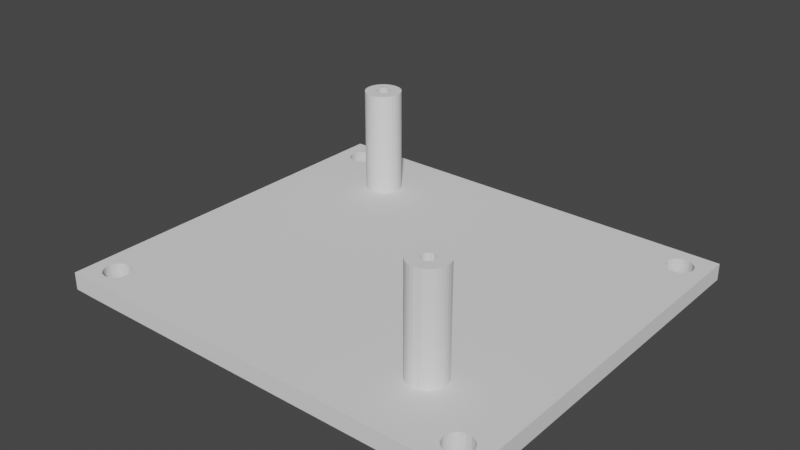 # Source: lidar_stand.blend  (saved by Blender 3.2.14; exported with 4.5.12 LTS)
import bpy
from mathutils import Matrix  # noqa: F401  (used for matrix-valued properties, if any)

bpy.ops.wm.read_factory_settings(use_empty=True)
scene = bpy.context.scene
scene.name = 'Scene'

# ---- world
world_world = bpy.data.worlds.new('World'); scene.world = world_world
world_world.use_nodes = True; world_world.node_tree.nodes.clear()
_N = world_world.node_tree.nodes; _L = world_world.node_tree.links
n0 = _N.new('ShaderNodeOutputWorld'); n0.name = 'World Output'; n0.location = (300, 300)
n1 = _N.new('ShaderNodeBackground'); n1.name = 'Background'; n1.location = (10, 300)
n1.inputs[0].default_value = (0.05088, 0.05088, 0.05088, 1.0)
_L.new(n1.outputs[0], n0.inputs[0])
n0.is_active_output = True
world_world.color = (0.05088, 0.05088, 0.05088)
world_world.use_sun_shadow = False
world_world.sun_shadow_jitter_overblur = 0.0

# ---- meshes
me_cube_001 = bpy.data.meshes.new('Cube.001')
me_cube_001.from_pydata([(-127.7, 97.07, 42.27), (-127.7, 97.18, 42.17), (-127.7, 96.98, 42.38), (-127.7, 97.45, 42.05), (-127.7, 97.6, 42.04), (-127.7, 97.31, 42.1), (-127.7, 96.92, 42.52), (-127.7, 96.88, 42.66), (-127.7, 97.22, 43.42), (-127.7, 97.1, 43.33), (-127.7, 97.35, 43.48), (-127.7, 96.87, 42.8), (-127.7, 97.88, 42.08), (-127.7, 97.74, 42.05), (-127.7, 97.0, 43.22), (-127.7, 96.93, 43.09), (-127.7, 96.88, 42.95), (-127.7, 98.13, 42.24), (-127.7, 98.02, 42.15), (-127.7, 98.23, 42.35), (-127.7, 98.3, 42.48), (-127.7, 98.35, 42.62), (-127.7, 98.16, 43.3), (-127.7, 98.25, 43.18), (-127.7, 98.05, 43.4), (-127.7, 97.92, 43.47), (-127.7, 98.36, 42.76), (-127.7, 98.35, 42.91), (-127.7, 98.32, 43.05), (-127.7, 97.78, 43.52), (-127.7, 97.64, 43.53), (-127.7, 97.49, 43.52), (-139.7, 97.75, 42.05), (-139.7, 98.02, 42.15), (-139.7, 98.14, 42.24), (-139.7, 97.89, 42.08), (-139.7, 98.23, 42.35), (-139.7, 97.49, 43.52), (-139.7, 98.3, 42.48), (-139.7, 98.37, 42.76), (-139.7, 98.36, 42.91), (-139.7, 98.16, 43.3), (-139.7, 98.25, 43.18), (-139.7, 98.05, 43.4), (-139.7, 97.93, 43.47), (-139.7, 98.32, 43.05), (-139.7, 97.79, 43.52), (-139.7, 97.64, 43.53), (-139.7, 98.35, 42.62), (-139.7, 97.08, 42.27), (-139.7, 97.19, 42.17), (-139.7, 96.99, 42.38), (-139.7, 97.45, 42.05), (-139.7, 97.6, 42.04), (-139.7, 97.31, 42.1), (-139.7, 96.92, 42.52), (-139.7, 96.88, 42.66), (-139.7, 96.87, 42.8), (-139.7, 97.22, 43.42), (-139.7, 97.1, 43.33), (-139.7, 97.35, 43.48), (-139.7, 96.89, 42.95), (-139.7, 96.94, 43.09), (-139.7, 97.01, 43.22), (-127.7, 97.97, 40.71), (-127.7, 98.74, 41.01), (-127.7, 99.06, 41.26), (-127.7, 98.37, 40.82), (-127.7, 99.33, 41.57), (-127.7, 97.26, 44.86), (-127.7, 99.53, 41.93), (-127.7, 99.72, 42.73), (-127.7, 99.69, 43.14), (-127.7, 99.14, 44.23), (-127.7, 99.39, 43.9), (-127.7, 98.83, 44.5), (-127.7, 98.47, 44.7), (-127.7, 99.58, 43.54), (-127.7, 98.08, 44.83), (-127.7, 97.67, 44.88), (-127.7, 99.66, 42.32), (-127.7, 96.09, 41.34), (-127.7, 96.4, 41.07), (-127.7, 95.84, 41.66), (-127.7, 97.15, 40.74), (-127.7, 97.56, 40.68), (-127.7, 96.76, 40.87), (-127.7, 95.65, 42.03), (-127.7, 95.54, 42.43), (-127.7, 95.51, 42.84), (-127.7, 96.49, 44.56), (-127.7, 96.17, 44.31), (-127.7, 96.86, 44.75), (-127.7, 95.57, 43.25), (-127.7, 95.7, 43.64), (-127.7, 95.9, 44.0), (-139.7, 97.97, 40.71), (-139.7, 98.74, 41.01), (-139.7, 99.07, 41.26), (-139.7, 98.37, 40.82), (-139.7, 99.34, 41.57), (-139.7, 97.27, 44.86), (-139.7, 99.54, 41.93), (-139.7, 99.72, 42.73), (-139.7, 99.69, 43.14), (-139.7, 99.14, 44.23), (-139.7, 99.4, 43.9), (-139.7, 98.83, 44.5), (-139.7, 98.48, 44.7), (-139.7, 99.58, 43.54), (-139.7, 98.08, 44.83), (-139.7, 97.68, 44.88), (-139.7, 99.67, 42.32), (-139.7, 96.1, 41.34), (-139.7, 96.41, 41.07), (-139.7, 95.84, 41.66), (-139.7, 97.16, 40.74), (-139.7, 97.56, 40.68), (-139.7, 96.76, 40.87), (-139.7, 95.66, 42.03), (-139.7, 95.55, 42.43), (-139.7, 95.52, 42.84), (-139.7, 96.5, 44.56), (-139.7, 96.17, 44.31), (-139.7, 96.87, 44.75), (-139.7, 95.57, 43.25), (-139.7, 95.7, 43.64), (-139.7, 95.9, 44.0), (-127.7, 124.4, 13.4), (-127.7, 124.4, 13.51), (-127.7, 124.6, 13.3), (-127.7, 124.2, 13.79), (-127.7, 124.2, 13.93), (-127.7, 124.3, 13.64), (-127.7, 124.7, 13.23), (-127.7, 124.8, 13.18), (-127.7, 125.6, 13.48), (-127.7, 125.5, 13.37), (-127.7, 125.7, 13.61), (-127.7, 125.0, 13.16), (-127.7, 124.3, 14.22), (-127.7, 124.3, 14.08), (-127.7, 125.4, 13.28), (-127.7, 125.3, 13.21), (-127.7, 125.1, 13.17), (-127.7, 124.5, 14.46), (-127.7, 124.4, 14.35), (-127.7, 124.6, 14.55), (-127.7, 124.7, 14.61), (-127.7, 124.9, 14.65), (-127.7, 125.5, 14.43), (-127.7, 125.4, 14.52), (-127.7, 125.6, 14.31), (-127.7, 125.7, 14.18), (-127.7, 125.0, 14.66), (-127.7, 125.2, 14.64), (-127.7, 125.3, 14.6), (-127.7, 125.7, 14.04), (-127.7, 125.7, 13.89), (-127.7, 125.7, 13.75), (-139.7, 124.3, 14.08), (-139.7, 124.4, 14.35), (-139.7, 124.5, 14.46), (-139.7, 124.3, 14.22), (-139.7, 124.6, 14.55), (-139.7, 125.7, 13.75), (-139.7, 124.7, 14.61), (-139.7, 125.0, 14.66), (-139.7, 125.2, 14.64), (-139.7, 125.5, 14.43), (-139.7, 125.4, 14.52), (-139.7, 125.6, 14.31), (-139.7, 125.7, 14.18), (-139.7, 125.3, 14.6), (-139.7, 125.7, 14.04), (-139.7, 125.7, 13.89), (-139.7, 124.9, 14.65), (-139.7, 124.4, 13.4), (-139.7, 124.4, 13.51), (-139.7, 124.6, 13.3), (-139.7, 124.3, 13.79), (-139.7, 124.2, 13.93), (-139.7, 124.3, 13.64), (-139.7, 124.7, 13.23), (-139.7, 124.8, 13.18), (-139.7, 125.0, 13.16), (-139.7, 125.6, 13.48), (-139.7, 125.5, 13.37), (-139.7, 125.7, 13.61), (-139.7, 125.1, 13.17), (-139.7, 125.3, 13.21), (-139.7, 125.4, 13.28), (-127.7, 122.9, 14.38), (-127.7, 123.3, 15.13), (-127.7, 123.5, 15.44), (-127.7, 123.1, 14.77), (-127.7, 123.9, 15.69), (-127.7, 127.0, 13.45), (-127.7, 124.2, 15.87), (-127.7, 125.0, 16.01), (-127.7, 125.5, 15.96), (-127.7, 126.5, 15.36), (-127.7, 126.2, 15.63), (-127.7, 126.8, 15.03), (-127.7, 127.0, 14.66), (-127.7, 125.8, 15.83), (-127.7, 127.1, 14.27), (-127.7, 127.1, 13.86), (-127.7, 124.6, 15.98), (-127.7, 123.5, 12.47), (-127.7, 123.2, 12.79), (-127.7, 123.8, 12.2), (-127.7, 122.9, 13.56), (-127.7, 122.9, 13.97), (-127.7, 123.0, 13.16), (-127.7, 124.1, 11.99), (-127.7, 124.5, 11.86), (-127.7, 124.9, 11.81), (-127.7, 126.7, 12.7), (-127.7, 126.4, 12.39), (-127.7, 126.9, 13.06), (-127.7, 125.3, 11.84), (-127.7, 125.7, 11.95), (-127.7, 126.1, 12.14), (-139.7, 122.9, 14.38), (-139.7, 123.3, 15.13), (-139.7, 123.5, 15.44), (-139.7, 123.1, 14.77), (-139.7, 123.9, 15.69), (-139.7, 127.0, 13.45), (-139.7, 124.2, 15.87), (-139.7, 125.0, 16.01), (-139.7, 125.5, 15.96), (-139.7, 126.5, 15.36), (-139.7, 126.2, 15.63), (-139.7, 126.8, 15.03), (-139.7, 127.0, 14.66), (-139.7, 125.8, 15.83), (-139.7, 127.1, 14.27), (-139.7, 127.1, 13.86), (-139.7, 124.6, 15.98), (-139.7, 123.5, 12.47), (-139.7, 123.2, 12.79), (-139.7, 123.8, 12.2), (-139.7, 122.9, 13.56), (-139.7, 122.9, 13.97), (-139.7, 123.0, 13.16), (-139.7, 124.1, 11.99), (-139.7, 124.5, 11.86), (-139.7, 124.9, 11.81), (-139.7, 126.7, 12.7), (-139.7, 126.4, 12.39), (-139.7, 126.9, 13.06), (-139.7, 125.3, 11.84), (-139.7, 125.7, 11.95), (-139.7, 126.1, 12.14), (-125.7, 130.5, 3.147), (-127.7, 92.5, 3.506), (-127.7, 130.5, 3.147), (-125.8, 92.49, 3.506), (-125.7, 131.0, 53.15), (-127.7, 92.97, 53.51), (-127.7, 131.0, 53.15), (-125.8, 92.97, 53.51), (-127.7, 89.94, 50.53), (-125.8, 89.94, 50.53), (-127.7, 89.52, 6.538), (-125.8, 89.52, 6.538), (-127.7, 89.5, 3.534), (-125.8, 89.5, 3.534), (-127.7, 89.97, 53.53), (-125.8, 89.97, 53.53), (-125.7, 134.0, 50.12), (-127.7, 134.0, 50.12), (-125.7, 133.5, 6.123), (-127.7, 133.5, 6.123), (-125.7, 133.5, 3.119), (-127.7, 133.5, 3.119), (-125.7, 134.0, 53.12), (-127.7, 134.0, 53.12), (-127.7, 129.5, 50.16), (-125.7, 131.3, 51.61), (-125.7, 132.0, 51.2), (-125.7, 131.8, 51.39), (-125.7, 131.5, 51.53), (-125.7, 132.3, 50.71), (-125.7, 132.2, 50.97), (-125.7, 132.4, 50.43), (-125.7, 132.5, 50.14), (-127.7, 92.53, 8.008), (-127.7, 91.06, 6.81), (-127.7, 91.14, 7.09), (-127.7, 91.28, 7.349), (-127.7, 92.24, 7.98), (-127.7, 91.7, 7.76), (-127.7, 91.96, 7.897), (-127.7, 91.47, 7.575), (-127.7, 94.02, 6.502), (-127.7, 129.1, 6.451), (-127.7, 129.2, 6.732), (-127.7, 129.3, 6.99), (-127.7, 129.5, 7.216), (-127.7, 129.7, 7.401), (-125.7, 93.99, 49.44), (-125.7, 94.18, 49.67), (-125.7, 94.32, 49.92), (-125.7, 94.4, 50.2), (-125.7, 129.7, 49.32), (-125.7, 129.6, 49.58), (-125.7, 129.5, 49.86), (-125.7, 129.5, 50.16), (-125.7, 130.3, 7.622), (-125.7, 130.4, 48.77), (-125.7, 130.0, 7.538), (-125.7, 130.1, 48.91), (-125.7, 130.7, 48.68), (-125.7, 130.6, 7.649), (-125.7, 129.9, 49.09), (-125.7, 129.7, 7.401), (-125.8, 92.82, 7.977), (-125.8, 93.1, 7.891), (-125.8, 92.93, 49.01), (-125.7, 93.36, 7.751), (-125.7, 93.5, 49.12), (-125.7, 93.59, 7.563), (-125.7, 93.76, 49.26), (-125.7, 93.22, 49.03), (-125.7, 94.02, 6.502), (-125.7, 93.99, 6.794), (-125.7, 129.1, 6.451), (-125.7, 129.3, 6.99), (-125.7, 129.5, 7.216), (-125.7, 129.2, 6.732), (-125.7, 93.91, 7.076), (-125.7, 93.77, 7.335), (-127.7, 92.82, 7.977), (-127.7, 93.36, 7.751), (-127.7, 93.1, 7.891), (-127.7, 93.99, 6.794), (-127.7, 93.91, 7.076), (-127.7, 93.77, 7.335), (-127.7, 93.59, 7.563), (-127.7, 129.5, 49.86), (-127.7, 129.9, 49.09), (-127.7, 129.7, 49.32), (-127.7, 129.6, 49.58), (-127.7, 130.4, 48.77), (-127.7, 130.7, 48.68), (-127.7, 130.1, 48.91), (-127.7, 130.0, 7.538), (-127.7, 130.3, 7.622), (-127.7, 130.6, 7.649), (-125.8, 92.51, 5.012), (-125.8, 92.81, 5.04), (-125.7, 93.35, 5.26), (-125.7, 93.58, 5.445), (-125.8, 93.09, 5.123), (-125.7, 93.9, 5.93), (-125.7, 129.1, 6.159), (-125.7, 93.76, 5.671), (-125.7, 93.99, 6.21), (-125.7, 129.1, 5.867), (-125.7, 129.3, 5.326), (-125.7, 129.2, 5.586), (-125.7, 130.0, 4.771), (-125.7, 130.2, 4.684), (-125.7, 129.7, 4.911), (-125.7, 129.5, 5.098), (-127.7, 129.1, 6.159), (-127.7, 129.3, 5.326), (-127.7, 129.2, 5.586), (-127.7, 129.1, 5.867), (-127.7, 129.5, 5.098), (-127.7, 130.2, 4.684), (-127.7, 129.7, 4.911), (-127.7, 130.0, 4.771), (-127.7, 92.52, 5.012), (-127.7, 93.35, 5.26), (-127.7, 93.09, 5.123), (-127.7, 92.81, 5.04), (-127.7, 93.9, 5.93), (-127.7, 93.99, 6.21), (-127.7, 93.76, 5.671), (-127.7, 93.58, 5.445), (-125.7, 131.0, 48.65), (-125.7, 131.5, 48.76), (-125.7, 131.2, 48.68), (-125.7, 132.4, 49.85), (-125.7, 132.3, 49.57), (-125.7, 131.8, 48.9), (-125.7, 132.0, 49.08), (-125.7, 132.2, 49.31), (-125.7, 130.8, 7.619), (-125.7, 131.4, 7.392), (-125.7, 131.1, 7.532), (-125.7, 131.9, 6.717), (-125.7, 132.0, 6.143), (-125.7, 132.0, 6.436), (-125.7, 131.8, 6.977), (-125.7, 131.6, 7.205), (-125.7, 93.24, 51.97), (-125.8, 92.95, 52.0), (-125.7, 94.0, 51.56), (-125.7, 93.78, 51.75), (-125.7, 93.52, 51.89), (-125.7, 94.41, 50.79), (-125.7, 94.32, 51.07), (-125.7, 94.44, 50.5), (-125.7, 94.19, 51.33), (-125.7, 129.5, 50.45), (-125.7, 129.6, 50.73), (-125.7, 129.7, 50.98), (-125.7, 131.0, 51.64), (-125.7, 130.1, 51.4), (-125.7, 130.4, 51.53), (-125.7, 130.7, 51.62), (-125.7, 129.9, 51.21), (-127.7, 129.6, 50.73), (-127.7, 129.5, 50.45), (-127.7, 129.7, 50.98), (-127.7, 130.4, 51.53), (-127.7, 131.0, 51.64), (-127.7, 130.7, 51.62), (-127.7, 130.1, 51.4), (-127.7, 129.9, 51.21), (-125.8, 91.47, 50.8), (-125.8, 91.44, 50.52), (-125.8, 91.56, 51.09), (-125.8, 91.7, 51.34), (-125.8, 91.88, 51.57), (-125.8, 92.37, 51.89), (-125.8, 92.95, 52.0), (-125.8, 92.65, 51.98), (-125.8, 92.11, 51.75), (-127.7, 91.46, 5.457), (-127.7, 91.68, 5.269), (-127.7, 91.94, 5.129), (-127.7, 92.22, 5.043), (-127.7, 91.05, 6.226), (-127.7, 91.03, 6.518), (-127.7, 91.27, 5.685), (-127.7, 91.14, 5.944), (-125.8, 91.05, 6.226), (-125.8, 91.03, 6.518), (-125.8, 91.27, 5.685), (-125.8, 91.14, 5.944), (-125.8, 92.22, 5.043), (-125.8, 91.46, 5.457), (-125.8, 91.68, 5.269), (-125.8, 91.94, 5.129), (-125.8, 91.06, 6.81), (-125.8, 91.47, 7.575), (-125.8, 91.14, 7.09), (-125.8, 91.28, 7.349), (-125.8, 92.24, 7.98), (-125.8, 91.96, 7.897), (-125.8, 92.53, 8.008), (-125.8, 91.7, 7.76), (-125.8, 91.69, 49.68), (-125.8, 91.55, 49.94), (-125.8, 91.47, 50.22), (-125.8, 91.87, 49.45), (-125.8, 92.64, 49.04), (-125.8, 92.36, 49.12), (-125.8, 92.1, 49.26), (-125.7, 130.5, 4.654), (-125.7, 130.8, 4.681), (-125.7, 131.4, 4.902), (-125.7, 131.1, 4.765), (-125.7, 131.6, 5.087), (-125.7, 131.8, 5.313), (-125.7, 131.9, 5.571), (-125.7, 132.0, 5.851), (-127.7, 131.3, 51.61), (-127.7, 131.8, 51.39), (-127.7, 131.5, 51.53), (-127.7, 132.5, 50.14), (-127.7, 132.4, 50.43), (-127.7, 132.4, 50.71), (-127.7, 132.2, 50.97), (-127.7, 132.0, 51.2), (-127.7, 130.8, 7.619), (-127.7, 131.0, 48.65), (-127.7, 131.1, 7.532), (-127.7, 131.4, 7.392), (-127.7, 131.6, 7.205), (-127.7, 132.0, 6.143), (-127.7, 132.0, 6.436), (-127.7, 131.9, 6.717), (-127.7, 131.8, 6.977), (-127.7, 131.8, 48.9), (-127.7, 131.2, 48.68), (-127.7, 131.5, 48.76), (-127.7, 132.4, 49.85), (-127.7, 132.0, 49.08), (-127.7, 132.2, 49.31), (-127.7, 132.3, 49.57), (-127.7, 130.5, 4.654), (-127.7, 131.4, 4.902), (-127.7, 131.1, 4.765), (-127.7, 130.8, 4.681), (-127.7, 131.9, 5.571), (-127.7, 132.0, 5.851), (-127.7, 131.6, 5.087), (-127.7, 131.8, 5.313), (-127.7, 93.99, 49.44), (-127.7, 94.18, 49.67), (-127.7, 94.32, 49.92), (-127.7, 94.41, 50.2), (-127.7, 92.93, 49.01), (-127.7, 93.5, 49.12), (-127.7, 93.76, 49.26), (-127.7, 93.22, 49.03), (-127.7, 93.24, 51.97), (-127.7, 92.95, 52.0), (-127.7, 94.0, 51.56), (-127.7, 93.78, 51.75), (-127.7, 93.52, 51.89), (-127.7, 94.41, 50.79), (-127.7, 94.32, 51.07), (-127.7, 94.44, 50.5), (-127.7, 94.19, 51.33), (-127.7, 91.47, 50.8), (-127.7, 91.44, 50.52), (-127.7, 91.56, 51.09), (-127.7, 91.7, 51.34), (-127.7, 91.89, 51.57), (-127.7, 92.37, 51.89), (-127.7, 92.65, 51.98), (-127.7, 92.11, 51.75), (-127.7, 91.44, 50.51), (-127.7, 91.69, 49.68), (-127.7, 91.55, 49.94), (-127.7, 91.47, 50.22), (-127.7, 91.87, 49.45), (-127.7, 92.64, 49.04), (-127.7, 92.36, 49.12), (-127.7, 92.1, 49.26)], [(268, 277), (268, 270)], [(33, 18, 12, 35), (1, 50, 54, 5), (50, 1, 0, 49), (260, 262, 279, 278), (53, 52, 3, 4), (54, 5, 3, 52), (13, 4, 53, 32), (13, 12, 35, 32), (14, 15, 62, 63), (33, 18, 17, 34), (36, 34, 17, 19), (38, 36, 19, 20), (21, 20, 38, 48), (21, 48, 39, 26), (27, 26, 39, 40), (28, 27, 40, 45), (45, 28, 23, 42), (23, 42, 41, 22), (24, 22, 41, 43), (25, 24, 43, 44), (46, 44, 25, 29), (47, 46, 29, 30), (30, 47, 37, 31), (10, 31, 37, 60), (10, 60, 58, 8), (9, 8, 58, 59), (14, 9, 59, 63), (15, 62, 61, 16), (16, 11, 57, 61), (57, 11, 7, 56), (7, 56, 55, 6), (6, 55, 51, 2), (2, 51, 49, 0), (79, 69, 101, 111), (90, 91, 123, 122), (81, 82, 114, 113), (92, 90, 122, 124), (78, 76, 108, 110), (83, 81, 113, 115), (95, 94, 126, 127), (87, 83, 115, 119), (67, 64, 96, 99), (84, 85, 117, 116), (88, 87, 119, 120), (86, 84, 116, 118), (71, 80, 112, 103), (74, 77, 109, 106), (93, 89, 121, 125), (69, 92, 124, 101), (94, 93, 125, 126), (66, 65, 97, 98), (70, 68, 100, 102), (91, 95, 127, 123), (65, 67, 99, 97), (79, 78, 110, 111), (72, 71, 103, 104), (80, 70, 102, 112), (77, 72, 104, 109), (73, 74, 106, 105), (68, 66, 98, 100), (64, 85, 117, 96), (75, 73, 105, 107), (82, 86, 118, 114), (76, 75, 107, 108), (89, 88, 120, 121), (94, 95, 91, 90, 92, 69, 79, 505, 89, 93), (161, 146, 140, 163), (129, 178, 182, 133), (178, 129, 128, 177), (181, 180, 131, 132), (182, 133, 131, 180), (141, 132, 181, 160), (141, 140, 163, 160), (142, 143, 190, 191), (161, 146, 145, 162), (164, 162, 145, 147), (166, 164, 147, 148), (149, 148, 166, 176), (149, 176, 167, 154), (155, 154, 167, 168), (156, 155, 168, 173), (173, 156, 151, 170), (151, 170, 169, 150), (152, 150, 169, 171), (153, 152, 171, 172), (174, 172, 153, 157), (175, 174, 157, 158), (158, 175, 165, 159), (138, 159, 165, 188), (138, 188, 186, 136), (137, 136, 186, 187), (142, 137, 187, 191), (143, 190, 189, 144), (144, 139, 185, 189), (185, 139, 135, 184), (135, 184, 183, 134), (134, 183, 179, 130), (130, 179, 177, 128), (207, 197, 229, 239), (218, 219, 251, 250), (209, 210, 242, 241), (220, 218, 250, 252), (206, 204, 236, 238), (211, 209, 241, 243), (223, 222, 254, 255), (215, 211, 243, 247), (195, 192, 224, 227), (212, 213, 245, 244), (216, 215, 247, 248), (214, 212, 244, 246), (199, 208, 240, 231), (202, 205, 237, 234), (221, 217, 249, 253), (197, 220, 252, 229), (222, 221, 253, 254), (194, 193, 225, 226), (198, 196, 228, 230), (219, 223, 255, 251), (193, 195, 227, 225), (207, 206, 238, 239), (200, 199, 231, 232), (208, 198, 230, 240), (205, 200, 232, 237), (201, 202, 234, 233), (196, 194, 226, 228), (192, 213, 245, 224), (203, 201, 233, 235), (210, 214, 246, 242), (204, 203, 235, 236), (217, 216, 248, 249), (217, 221, 222, 223, 219, 218, 220, 197, 207, 301), (261, 263, 271, 270), (256, 259, 257, 258), (501, 504, 503, 498, 499, 500, 497, 258, 277, 275, 486, 502), (373, 497, 465, 365), (387, 493, 476, 288), (260, 263, 261, 262), (267, 266, 268, 269), (265, 267, 266, 264), (265, 264, 270, 271), (265, 271, 263, 401, 431, 432, 430, 433, 429, 428, 427, 425, 426), (264, 266, 439, 290, 291, 292, 296, 294, 295, 293, 289, 509, 535, 536, 537, 534, 531, 532, 533, 523, 530), (257, 259, 269, 268), (450, 290, 439, 443), (273, 272, 278, 279), (273, 275, 274, 272), (275, 274, 276, 277), (486, 396, 472, 502), (256, 258, 277, 276), (340, 339, 338, 297, 368, 298, 299, 300, 301, 341), (339, 333, 328, 338), (436, 435, 434, 440, 441, 438, 439, 266, 268, 257, 376, 437), (381, 297, 327, 360), (381, 360, 357, 380), (380, 357, 359, 382), (382, 359, 355, 383), (383, 355, 354, 377), (377, 354, 356, 378), (499, 468, 466, 500), (500, 466, 465, 497), (486, 275, 273, 476, 493, 496, 495, 494, 490, 492, 491, 482, 351, 481, 483, 484, 485, 489, 488, 487), (373, 365, 364, 375), (375, 364, 366, 374), (374, 366, 367, 372), (372, 367, 362, 369), (369, 362, 363, 370), (370, 363, 361, 371), (371, 361, 358, 368), (298, 368, 358, 329), (299, 298, 329, 332), (300, 299, 332, 330), (331, 301, 300, 330), (302, 301, 331, 318), (378, 356, 353, 379), (349, 350, 351, 482, 347, 346, 348, 343, 301, 302), (379, 353, 352, 376), (349, 313, 311, 350), (352, 446, 437, 376), (350, 311, 316, 351), (449, 436, 437, 446), (327, 297, 338, 328), (448, 435, 436, 449), (481, 392, 394, 483), (447, 434, 435, 448), (483, 394, 393, 484), (444, 440, 434, 447), (484, 393, 399, 485), (445, 441, 440, 444), (485, 399, 398, 489), (442, 438, 441, 445), (489, 398, 395, 488), (443, 439, 438, 442), (488, 395, 397, 487), (505, 506, 507, 508, 520, 280, 342, 345, 344, 343), (487, 397, 396, 486), (291, 290, 450, 452), (289, 335, 337, 336, 341, 505, 511, 510, 512, 509), (292, 291, 452, 453), (502, 472, 471, 501), (296, 292, 453, 451), (501, 471, 470, 504), (294, 296, 451, 457), (504, 470, 469, 503), (295, 294, 457, 455), (467, 498, 503, 469), (293, 295, 455, 454), (498, 467, 468, 499), (456, 289, 293, 454), (319, 335, 289, 456), (335, 319, 320, 337), (337, 320, 322, 336), (336, 322, 324, 341), (341, 324, 334, 340), (340, 334, 333, 339), (430, 432, 528, 527), (321, 462, 535, 509), (428, 429, 526, 525), (321, 326, 512, 509), (433, 430, 527, 529), (402, 408, 521, 515), (463, 464, 537, 536), (427, 428, 525, 524), (429, 433, 529, 526), (323, 325, 511, 510), (459, 460, 533, 532), (400, 404, 517, 513), (404, 403, 516, 517), (303, 325, 511, 505), (406, 405, 518, 519), (323, 326, 512, 510), (304, 305, 507, 506), (405, 407, 520, 518), (426, 425, 522, 523), (425, 427, 524, 522), (401, 400, 513, 514), (458, 459, 532, 531), (462, 463, 536, 535), (408, 406, 519, 521), (303, 304, 506, 505), (458, 461, 534, 531), (460, 426, 523, 530, 533), (403, 402, 515, 516), (461, 464, 537, 534), (305, 306, 508, 507), (432, 431, 514, 528), (270, 264, 530, 523, 522, 524, 525, 526, 529, 527, 528, 514, 261), (381, 380, 382, 383, 377, 378, 379, 376, 257, 258, 497, 373, 375, 374, 372, 369, 370, 371, 368, 297), (508, 520, 407, 306), (302, 318, 313, 349), (386, 491, 482, 384), (309, 310, 280, 342), (342, 309, 308, 345), (345, 308, 307, 344), (343, 344, 307, 317), (314, 348, 343, 317), (348, 314, 312, 346), (347, 346, 312, 315), (384, 482, 347, 315), (491, 492, 385, 386), (490, 389, 385, 492), (494, 390, 389, 490), (495, 391, 390, 494), (388, 391, 495, 496), (496, 493, 387, 388), (285, 287, 477, 478), (286, 285, 478, 479), (282, 286, 479, 480), (474, 283, 282, 480), (475, 284, 283, 474), (475, 473, 281, 284), (262, 421, 473, 475, 474, 480, 479, 478, 477, 476, 273, 279), (412, 281, 473, 421), (422, 420, 414, 415), (420, 423, 413, 414), (424, 416, 413, 423), (424, 419, 411, 416), (419, 417, 410, 411), (417, 418, 409, 410), (418, 280, 310, 409), (351, 316, 392, 481), (417, 419, 424, 423, 420, 422, 421, 262, 261, 514, 513, 517, 516, 515, 521, 519, 518, 520, 280, 418), (287, 288, 476, 477), (201, 74, 77, 72, 71, 80, 70, 68, 66, 65, 67, 64, 85, 84, 86, 82, 81, 210, 214, 212, 213, 192, 195, 193, 194, 196, 198, 208, 199, 200, 205, 202), (79, 505, 343, 301, 207, 206, 204, 203, 201, 74, 73, 75, 76, 78), (216, 217, 301, 341, 505, 89, 88, 87, 83, 81, 210, 209, 211, 215), (422, 415, 412, 421), (269, 259, 352, 446, 449, 448, 447, 444, 445, 442, 443, 267), (265, 426, 460, 459, 458, 461, 464, 463, 462, 321, 456, 454, 455, 457, 451, 453, 452, 450, 443, 267), (352, 353, 356, 354, 355, 359, 357, 360, 327, 358, 361, 363, 362, 367, 366, 364, 365, 465, 256, 259), (471, 472, 396, 274, 276, 256, 465, 466, 468, 467, 469, 470), (395, 398, 399, 393, 394, 392, 316, 384, 386, 385, 389, 390, 391, 388, 387, 288, 272, 274, 396, 397), (286, 282, 283, 284, 281, 412, 260, 278, 272, 288, 287, 285), (314, 317, 331, 318, 313, 311, 316, 384, 315, 312), (263, 260, 412, 415, 414, 413, 416, 411, 410, 409, 310, 407, 405, 406, 408, 402, 403, 404, 400, 401, 431), (305, 304, 303, 317, 307, 308, 309, 310, 407, 306), (325, 303, 324, 322, 320, 319, 456, 321, 326, 323), (328, 333, 334, 324, 331, 330, 332, 329, 358, 327), (331, 317, 303, 324), (127, 126, 125, 121, 120, 119, 115, 113, 114, 118, 116, 117, 53, 52, 54, 50, 49, 51, 55, 56, 57, 61, 62, 63, 59, 58, 60, 37, 47, 111, 101, 124, 122, 123), (110, 108, 107, 105, 106, 109, 104, 103, 112, 102, 100, 98, 97, 99, 96, 117, 53, 32, 35, 33, 34, 36, 38, 48, 39, 40, 45, 42, 41, 43, 44, 46, 47, 111), (162, 164, 166, 176, 167, 231, 240, 230, 228, 226, 225, 227, 224, 245, 244, 246, 242, 241, 243, 247, 248, 249, 185, 184, 183, 179, 177, 178, 182, 180, 181, 160, 163, 161), (251, 255, 254, 253, 249, 185, 189, 190, 191, 187, 186, 188, 165, 175, 174, 172, 171, 169, 170, 173, 168, 167, 231, 232, 237, 234, 233, 235, 236, 238, 239, 229, 252, 250)])
_uv = me_cube_001.uv_layers.new(name='UVMap')
_uv.uv.foreach_set('vector', [0.0, 0.0, 0.0, 0.0, 0.0, 0.0, 0.0, 0.0, 0.0, 0.0, 0.0, 0.0, 0.0, 0.0, 0.0, 0.0, 0.0, 0.0, 0.0, 0.0, 0.0, 0.0, 0.0, 0.0, 0.0, 0.0, 0.0, 0.0, 0.0, 0.0, 0.0, 0.0, 0.0, 0.0, 0.0, 0.0, 0.0, 0.0, 0.0, 0.0, 0.0, 0.0, 0.0, 0.0, 0.0, 0.0, 0.0, 0.0, 0.0, 0.0, 0.0, 0.0, 0.0, 0.0, 0.0, 0.0, 0.0, 0.0, 0.0, 0.0, 0.0, 0.0, 0.0, 0.0, 0.0, 0.0, 0.0, 0.0, 0.0, 0.0, 0.0, 0.0, 0.0, 0.0, 0.0, 0.0, 0.0, 0.0, 0.0, 0.0, 0.0, 0.0, 0.0, 0.0, 0.0, 0.0, 0.0, 0.0, 0.0, 0.0, 0.0, 0.0, 0.0, 0.0, 0.0, 0.0, 0.0, 0.0, 0.0, 0.0, 0.0, 0.0, 0.0, 0.0, 0.0, 0.0, 0.0, 0.0, 0.0, 0.0, 0.0, 0.0, 0.0, 0.0, 0.0, 0.0, 0.0, 0.0, 0.0, 0.0, 0.0, 0.0, 0.0, 0.0, 0.0, 0.0, 0.0, 0.0, 0.0, 0.0, 0.0, 0.0, 0.0, 0.0, 0.0, 0.0, 0.0, 0.0, 0.0, 0.0, 0.0, 0.0, 0.0, 0.0, 0.0, 0.0, 0.0, 0.0, 0.0, 0.0, 0.0, 0.0, 0.0, 0.0, 0.0, 0.0, 0.0, 0.0, 0.0, 0.0, 0.0, 0.0, 0.0, 0.0, 0.0, 0.0, 0.0, 0.0, 0.0, 0.0, 0.0, 0.0, 0.0, 0.0, 0.0, 0.0, 0.0, 0.0, 0.0, 0.0, 0.0, 0.0, 0.0, 0.0, 0.0, 0.0, 0.0, 0.0, 0.0, 0.0, 0.0, 0.0, 0.0, 0.0, 0.0, 0.0, 0.0, 0.0, 0.0, 0.0, 0.0, 0.0, 0.0, 0.0, 0.0, 0.0, 0.0, 0.0, 0.0, 0.0, 0.0, 0.0, 0.0, 0.0, 0.0, 0.0, 0.0, 0.0, 0.0, 0.0, 0.0, 0.0, 0.0, 0.0, 0.0, 0.0, 0.0, 0.0, 0.0, 0.0, 0.0, 0.0, 0.0, 0.0, 0.0, 0.0, 0.0, 0.0, 0.0, 0.0, 0.0, 0.0, 0.0, 0.0, 0.0, 0.0, 0.0, 0.0, 0.0, 0.0, 0.0, 0.0, 0.0, 0.0, 0.0, 0.0, 0.0, 0.0, 0.0, 0.0, 0.0, 0.0, 0.0, 0.0, 0.0, 0.0, 0.0, 0.0, 0.0, 0.0, 0.0, 0.0, 0.0, 0.0, 0.0, 0.0, 0.0, 0.0, 0.0, 0.0, 0.0, 0.0, 0.0, 0.0, 0.0, 0.0, 0.0, 0.0, 0.0, 0.0, 0.0, 0.0, 0.0, 0.0, 0.0, 0.0, 0.0, 0.0, 0.0, 0.0, 0.0, 0.0, 0.0, 0.0, 0.0, 0.0, 0.0, 0.0, 0.0, 0.0, 0.0, 0.0, 0.0, 0.0, 0.0, 0.0, 0.0, 0.0, 0.0, 0.0, 0.0, 0.0, 0.0, 0.0, 0.0, 0.0, 0.0, 0.0, 0.0, 0.0, 0.0, 0.0, 0.0, 0.0, 0.0, 0.0, 0.0, 0.0, 0.0, 0.0, 0.0, 0.0, 0.0, 0.0, 0.0, 0.0, 0.0, 0.0, 0.0, 0.0, 0.0, 0.0, 0.0, 0.0, 0.0, 0.0, 0.0, 0.0, 0.0, 0.0, 0.0, 0.0, 0.0, 0.0, 0.0, 0.0, 0.0, 0.0, 0.0, 0.0, 0.0, 0.0, 0.0, 0.0, 0.0, 0.0, 0.0, 0.0, 0.0, 0.0, 0.0, 0.0, 0.0, 0.0, 0.0, 0.0, 0.0, 0.0, 0.0, 0.0, 0.0, 0.0, 0.0, 0.0, 0.0, 0.0, 0.0, 0.0, 0.0, 0.0, 0.0, 0.0, 0.0, 0.0, 0.0, 0.0, 0.0, 0.0, 0.0, 0.0, 0.0, 0.0, 0.0, 0.0, 0.0, 0.0, 0.0, 0.0, 0.0, 0.0, 0.0, 0.0, 0.0, 0.0, 0.0, 0.0, 0.0, 0.0, 0.0, 0.0, 0.0, 0.0, 0.0, 0.0, 0.0, 0.0, 0.0, 0.0, 0.0, 0.0, 0.0, 0.0, 0.0, 0.0, 0.0, 0.0, 0.0, 0.0, 0.0, 0.0, 0.0, 0.0, 0.0, 0.0, 0.0, 0.0, 0.0, 0.0, 0.0, 0.0, 0.0, 0.0, 0.0, 0.0, 0.0, 0.0, 0.0, 0.0, 0.0, 0.0, 0.0, 0.0, 0.0, 0.0, 0.0, 0.0, 0.0, 0.0, 0.0, 0.0, 0.0, 0.0, 0.0, 0.0, 0.0, 0.0, 0.0, 0.0, 0.0, 0.0, 0.0, 0.0, 0.0, 0.0, 0.0, 0.0, 0.0, 0.0, 0.0, 0.0, 0.0, 0.0, 0.0, 0.0, 0.0, 0.0, 0.0, 0.0, 0.0, 0.0, 0.0, 0.0, 0.0, 0.0, 0.0, 0.0, 0.0, 0.0, 0.0, 0.0, 0.0, 0.0, 0.0, 0.0, 0.0, 0.0, 0.0, 0.0, 0.0, 0.0, 0.0, 0.0, 0.0, 0.0, 0.0, 0.0, 0.0, 0.0, 0.0, 0.0, 0.0, 0.0, 0.0, 0.0, 0.0, 0.0, 0.0, 0.0, 0.0, 0.0, 0.0, 0.0, 0.0, 0.0, 0.0, 0.0, 0.0, 0.0, 0.0, 0.0, 0.0, 0.0, 0.0, 0.0, 0.0, 0.0, 0.0, 0.0, 0.0, 0.0, 0.0, 0.0, 0.0, 0.0, 0.0, 0.0, 0.0, 0.0, 0.0, 0.0, 0.0, 0.0, 0.0, 0.0, 0.0, 0.0, 0.0, 0.0, 0.0, 0.0, 0.0, 0.0, 0.0, 0.0, 0.0, 0.0, 0.0, 0.0, 0.0, 0.0, 0.0, 0.0, 0.0, 0.0, 0.0, 0.0, 0.0, 0.0, 0.0, 0.0, 0.0, 0.0, 0.0, 0.0, 0.0, 0.0, 0.0, 0.0, 0.0, 0.0, 0.0, 0.0, 0.0, 0.0, 0.0, 0.0, 0.0, 0.0, 0.0, 0.0, 0.0, 0.0, 0.0, 0.0, 0.0, 0.0, 0.0, 0.0, 0.0, 0.0, 0.0, 0.0, 0.0, 0.0, 0.0, 0.0, 0.0, 0.0, 0.0, 0.0, 0.0, 0.0, 0.0, 0.0, 0.0, 0.0, 0.0, 0.0, 0.0, 0.0, 0.0, 0.0, 0.0, 0.0, 0.0, 0.0, 0.0, 0.0, 0.0, 0.0, 0.0, 0.0, 0.0, 0.0, 0.0, 0.0, 0.0, 0.0, 0.0, 0.0, 0.0, 0.0, 0.0, 0.0, 0.0, 0.0, 0.0, 0.0, 0.0, 0.0, 0.0, 0.0, 0.0, 0.0, 0.0, 0.0, 0.0, 0.0, 0.0, 0.0, 0.0, 0.0, 0.0, 0.0, 0.0, 0.0, 0.0, 0.0, 0.0, 0.0, 0.0, 0.0, 0.0, 0.0, 0.0, 0.0, 0.0, 0.0, 0.0, 0.0, 0.0, 0.0, 0.0, 0.0, 0.0, 0.0, 0.0, 0.0, 0.0, 0.0, 0.0, 0.0, 0.0, 0.0, 0.0, 0.0, 0.0, 0.0, 0.0, 0.0, 0.0, 0.0, 0.0, 0.0, 0.0, 0.0, 0.0, 0.0, 0.0, 0.0, 0.0, 0.0, 0.0, 0.0, 0.0, 0.0, 0.0, 0.0, 0.0, 0.0, 0.0, 0.0, 0.0, 0.0, 0.0, 0.0, 0.0, 0.0, 0.0, 0.0, 0.0, 0.0, 0.0, 0.0, 0.0, 0.0, 0.0, 0.0, 0.0, 0.0, 0.0, 0.0, 0.0, 0.0, 0.0, 0.0, 0.0, 0.0, 0.0, 0.0, 0.0, 0.0, 0.0, 0.0, 0.0, 0.0, 0.0, 0.0, 0.0, 0.0, 0.0, 0.0, 0.0, 0.0, 0.0, 0.0, 0.0, 0.0, 0.0, 0.0, 0.0, 0.0, 0.0, 0.0, 0.0, 0.0, 0.0, 0.0, 0.0, 0.0, 0.0, 0.0, 0.0, 0.0, 0.0, 0.0, 0.0, 0.0, 0.0, 0.0, 0.0, 0.0, 0.0, 0.0, 0.0, 0.0, 0.0, 0.0, 0.0, 0.0, 0.0, 0.0, 0.0, 0.0, 0.0, 0.0, 0.0, 0.0, 0.0, 0.0, 0.0, 0.0, 0.0, 0.0, 0.0, 0.0, 0.0, 0.0, 0.0, 0.0, 0.0, 0.0, 0.0, 0.0, 0.0, 0.0, 0.0, 0.0, 0.0, 0.0, 0.0, 0.0, 0.0, 0.0, 0.0, 0.0, 0.0, 0.0, 0.0, 0.0, 0.0, 0.0, 0.0, 0.0, 0.0, 0.0, 0.0, 0.0, 0.0, 0.0, 0.0, 0.0, 0.0, 0.0, 0.0, 0.0, 0.0, 0.0, 0.0, 0.0, 0.0, 0.0, 0.0, 0.0, 0.0, 0.0, 0.0, 0.0, 0.0, 0.0, 0.0, 0.0, 0.0, 0.0, 0.0, 0.0, 0.0, 0.0, 0.0, 0.0, 0.0, 0.0, 0.0, 0.0, 0.0, 0.0, 0.0, 0.0, 0.0, 0.0, 0.0, 0.0, 0.0, 0.0, 0.0, 0.0, 0.0, 0.0, 0.0, 0.0, 0.0, 0.0, 0.0, 0.0, 0.0, 0.0, 0.0, 0.0, 0.0, 0.0, 0.0, 0.0, 0.0, 0.0, 0.0, 0.0, 0.0, 0.0, 0.0, 0.0, 0.0, 0.0, 0.0, 0.0, 0.0, 0.0, 0.0, 0.0, 0.0, 0.0, 0.0, 0.0, 0.0, 0.0, 0.0, 0.0, 0.0, 0.0, 0.0, 0.0, 0.0, 0.0, 0.0, 0.0, 0.0, 0.0, 0.0, 0.0, 0.0, 0.0, 0.0, 0.0, 0.0, 0.0, 0.0, 0.0, 0.0, 0.0, 0.0, 0.0, 0.0, 0.0, 0.0, 0.0, 0.0, 0.0, 0.0, 0.0, 0.0, 0.0, 0.0, 0.0, 0.0, 0.0, 0.0, 0.0, 0.0, 0.0, 0.0, 0.0, 0.0, 0.0, 0.0, 0.0, 0.0, 0.0, 0.0, 0.0, 0.0, 0.0, 0.0, 0.0, 0.0, 0.0, 0.0, 0.0, 0.0, 0.0, 0.0, 0.0, 0.0, 0.0, 0.0, 0.0, 0.0, 0.0, 0.0, 0.0, 0.0, 0.0, 0.0, 0.0, 0.0, 0.0, 0.0, 0.0, 0.0, 0.0, 0.0, 0.0, 0.0, 0.0, 0.0, 0.0, 0.0, 0.0, 0.0, 0.0, 0.0, 0.0, 0.0, 0.0, 0.0, 0.0, 0.0, 0.0, 0.0, 0.0, 0.0, 0.0, 0.0, 0.0, 0.0, 0.0, 0.0, 0.0, 0.0, 0.0, 0.0, 0.0, 0.0, 0.0, 0.0, 0.0, 0.0, 0.0, 0.0, 0.0, 0.0, 0.0, 0.0, 0.0, 0.0, 0.0, 0.0, 0.0, 0.0, 0.0, 0.0, 0.0, 0.0, 0.0, 0.0, 0.0, 0.0, 0.0, 0.0, 0.0, 0.0, 0.0, 0.0, 0.0, 0.0, 0.0, 0.0, 0.0, 0.0, 0.0, 0.0, 0.0, 0.0, 0.0, 0.0, 0.0, 0.0, 0.0, 0.0, 0.0, 0.0, 0.0, 0.0, 0.0, 0.0, 0.0, 0.0, 0.0, 0.0, 0.0, 0.0, 0.0, 0.0, 0.0, 0.0, 0.0, 0.0, 0.0, 0.0, 0.0, 0.0, 0.0, 0.0, 0.0, 0.0, 0.0, 0.0, 0.0, 0.0, 0.0, 0.0, 0.0, 0.0, 0.0, 0.0, 0.0, 0.0, 0.0, 0.0, 0.0, 0.0, 0.0, 0.0, 0.0, 0.0, 0.0, 0.0, 0.0, 0.0, 0.0, 0.0, 0.0, 0.0, 0.0, 0.0, 0.0, 0.0, 0.0, 0.0, 0.0, 0.0, 0.0, 0.0, 0.0, 0.0, 0.0, 0.0, 0.0, 0.0, 0.0, 0.0, 0.0, 0.0, 0.0, 0.0, 0.0, 0.0, 0.0, 0.0, 0.0, 0.0, 0.0, 0.0, 0.0, 0.0, 0.0, 0.0, 0.0, 0.0, 0.0, 0.0, 0.0, 0.0, 0.0, 0.0, 0.0, 0.0, 0.0, 0.0, 0.0, 0.0, 0.0, 0.0, 0.0, 0.0, 0.0, 0.0, 0.0, 0.0, 0.0, 0.0, 0.0, 0.0, 0.0, 0.0, 0.0, 0.0, 0.0, 0.0, 0.0, 0.0, 0.0, 0.0, 0.0, 0.0, 0.0, 0.0, 0.0, 0.0, 0.0, 0.0, 0.0, 0.0, 0.0, 0.0, 0.0, 0.0, 0.0, 0.0, 0.0, 0.0, 0.0, 0.0, 0.0, 0.0, 0.0, 0.0, 0.0, 0.0, 0.0, 0.0, 0.0, 0.0, 0.0, 0.0, 0.0, 0.0, 0.0, 0.0, 0.0, 0.0, 0.0, 0.0, 0.0, 0.0, 0.0, 0.0, 0.0, 0.0, 0.0, 0.0, 0.0, 0.0, 0.0, 0.0, 0.0, 0.0, 0.0, 0.0, 0.0, 0.0, 0.0, 0.0, 0.0, 0.0, 0.0, 0.0, 0.0, 0.0, 0.0, 0.0, 0.0, 0.0, 0.0, 0.0, 0.0, 0.0, 0.0, 0.0, 0.0, 0.0, 0.0, 0.0, 0.0, 0.0, 0.0, 0.0, 0.0, 0.0, 0.0, 0.0, 0.0, 0.0, 0.0, 0.0, 0.0, 0.0, 0.0, 0.0, 0.0, 0.0, 0.0, 0.0, 0.0, 0.0, 0.0, 0.0, 0.0, 0.0, 0.0, 0.0, 0.0, 0.0, 0.0, 0.0, 0.0, 0.0, 0.0, 0.0, 0.0, 0.0, 0.0, 0.0, 0.0, 0.0, 0.0, 0.0, 0.0, 0.0, 0.0, 0.0, 0.0, 0.0, 0.0, 0.0, 0.0, 0.0, 0.0, 0.0, 0.0, 0.0, 0.0, 0.0, 0.0, 0.0, 0.0, 0.0, 0.0, 0.0, 0.0, 0.0, 0.0, 0.0, 0.0, 0.0, 0.0, 0.0, 0.0, 0.0, 0.0, 0.0, 0.0, 0.0, 0.0, 0.0, 0.0, 0.0, 0.0, 0.0, 0.0, 0.0, 0.0, 0.0, 0.0, 0.0, 0.0, 0.0, 0.0, 0.0, 0.0, 0.0, 0.0, 0.0, 0.0, 0.0, 0.0, 0.0, 0.0, 0.0, 0.0, 0.0, 0.0, 0.0, 0.0, 0.0, 0.0, 0.0, 0.0, 0.0, 0.0, 0.0, 0.0, 0.0, 0.0, 0.0, 0.0, 0.0, 0.0, 0.0, 0.0, 0.0, 0.0, 0.0, 0.0, 0.0, 0.0, 0.0, 0.0, 0.0, 0.0, 0.0, 0.0, 0.0, 0.0, 0.0, 0.0, 0.0, 0.0, 0.0, 0.0, 0.0, 0.0, 0.0, 0.0, 0.0, 0.0, 0.0, 0.0, 0.0, 0.0, 0.0, 0.0, 0.0, 0.0, 0.0, 0.0, 0.0, 0.0, 0.0, 0.0, 0.0, 0.0, 0.0, 0.0, 0.0, 0.0, 0.0, 0.0, 0.0, 0.0, 0.0, 0.0, 0.0, 0.0, 0.0, 0.0, 0.0, 0.0, 0.0, 0.0, 0.0, 0.0, 0.0, 0.0, 0.0, 0.0, 0.0, 0.0, 0.0, 0.0, 0.0, 0.0, 0.0, 0.0, 0.0, 0.0, 0.0, 0.0, 0.0, 0.0, 0.0, 0.0, 0.0, 0.0, 0.0, 0.0, 0.0, 0.0, 0.0, 0.0, 0.0, 0.0, 0.0, 0.0, 0.0, 0.0, 0.0, 0.0, 0.0, 0.0, 0.0, 0.0, 0.0, 0.0, 0.0, 0.0, 0.0, 0.0, 0.0, 0.0, 0.0, 0.0, 0.0, 0.0, 0.0, 0.0, 0.0, 0.0, 0.0, 0.0, 0.0, 0.0, 0.0, 0.0, 0.0, 0.0, 0.0, 0.0, 0.0, 0.0, 0.0, 0.0, 0.0, 0.0, 0.0, 0.0, 0.0, 0.0, 0.0, 0.0, 0.0, 0.0, 0.0, 0.0, 0.0, 0.0, 0.0, 0.0, 0.0, 0.0, 0.0, 0.0, 0.0, 0.0, 0.0, 0.0, 0.0, 0.0, 0.0, 0.0, 0.0, 0.0, 0.0, 0.0, 0.0, 0.0, 0.0, 0.0, 0.0, 0.0, 0.0, 0.0, 0.0, 0.0, 0.0, 0.0, 0.0, 0.0, 0.0, 0.0, 0.0, 0.0, 0.0, 0.0, 0.0, 0.0, 0.0, 0.0, 0.0, 0.0, 0.0, 0.0, 0.0, 0.0, 0.0, 0.0, 0.0, 0.0, 0.0, 0.0, 0.0, 0.0, 0.0, 0.0, 0.0, 0.0, 0.0, 0.0, 0.0, 0.0, 0.0, 0.0, 0.0, 0.0, 0.0, 0.0, 0.0, 0.0, 0.0, 0.0, 0.0, 0.0, 0.0, 0.0, 0.0, 0.0, 0.0, 0.0, 0.0, 0.0, 0.0, 0.0, 0.0, 0.0, 0.0, 0.0, 0.0, 0.0, 0.0, 0.0, 0.0, 0.0, 0.0, 0.0, 0.0, 0.0, 0.0, 0.0, 0.0, 0.0, 0.0, 0.0, 0.0, 0.0, 0.0, 0.0, 0.0, 0.0, 0.0, 0.0, 0.0, 0.0, 0.0, 0.0, 0.0, 0.0, 0.0, 0.0, 0.0, 0.0, 0.0, 0.0, 0.0, 0.0, 0.0, 0.0, 0.0, 0.0, 0.0, 0.0, 0.0, 0.0, 0.0, 0.0, 0.0, 0.0, 0.0, 0.0, 0.0, 0.0, 0.0, 0.0, 0.0, 0.0, 0.0, 0.0, 0.0, 0.0, 0.0, 0.0, 0.0, 0.0, 0.0, 0.0, 0.0, 0.0, 0.0, 0.0, 0.0, 0.0, 0.0, 0.0, 0.0, 0.0, 0.0, 0.0, 0.0, 0.0, 0.0, 0.0, 0.0, 0.0, 0.0, 0.0, 0.0, 0.0, 0.0, 0.0, 0.0, 0.0, 0.0, 0.0, 0.0, 0.0, 0.0, 0.0, 0.0, 0.0, 0.0, 0.0, 0.0, 0.0, 0.0, 0.0, 0.0, 0.0, 0.0, 0.0, 0.0, 0.0, 0.0, 0.0, 0.0, 0.0, 0.0, 0.0, 0.0, 0.0, 0.0, 0.0, 0.0, 0.0, 0.0, 0.0, 0.0, 0.0, 0.0, 0.0, 0.0, 0.0, 0.0, 0.0, 0.0, 0.0, 0.0, 0.0, 0.0, 0.0, 0.0, 0.0, 0.0, 0.0, 0.0, 0.0, 0.0, 0.0, 0.0, 0.0, 0.0, 0.0, 0.0, 0.0, 0.0, 0.0, 0.0, 0.0, 0.0, 0.0, 0.0, 0.0, 0.0, 0.0, 0.0, 0.0, 0.0, 0.0, 0.0, 0.0, 0.0, 0.0, 0.0, 0.0, 0.0, 0.0, 0.0, 0.0, 0.0, 0.0, 0.0, 0.0, 0.0, 0.0, 0.0, 0.0, 0.0, 0.0, 0.0, 0.0, 0.0, 0.0, 0.0, 0.0, 0.0, 0.0, 0.0, 0.0, 0.0, 0.0, 0.0, 0.0, 0.0, 0.0, 0.0, 0.0, 0.0, 0.0, 0.0, 0.0, 0.0, 0.0, 0.0, 0.0, 0.0, 0.0, 0.0, 0.0, 0.0, 0.0, 0.0, 0.0, 0.0, 0.0, 0.0, 0.0, 0.0, 0.0, 0.0, 0.0, 0.0, 0.0, 0.0, 0.0, 0.0, 0.0, 0.0, 0.0, 0.0, 0.0, 0.0, 0.0, 0.0, 0.0, 0.0, 0.0, 0.0, 0.0, 0.0, 0.0, 0.0, 0.0, 0.0, 0.0, 0.0, 0.0, 0.0, 0.0, 0.0, 0.0, 0.0, 0.0, 0.0, 0.0, 0.0, 0.0, 0.0, 0.0, 0.0, 0.0, 0.0, 0.0, 0.0, 0.0, 0.0, 0.0, 0.0, 0.0, 0.0, 0.0, 0.0, 0.0, 0.0, 0.0, 0.0, 0.0, 0.0, 0.0, 0.0, 0.0, 0.0, 0.0, 0.0, 0.0, 0.0, 0.0, 0.0, 0.0, 0.0, 0.0, 0.0, 0.0, 0.0, 0.0, 0.0, 0.0, 0.0, 0.0, 0.0, 0.0, 0.0, 0.0, 0.0, 0.0, 0.0, 0.0, 0.0, 0.0, 0.0, 0.0, 0.0, 0.0, 0.0, 0.0, 0.0, 0.0, 0.0, 0.0, 0.0, 0.0, 0.0, 0.0, 0.0, 0.0, 0.0, 0.0, 0.0, 0.0, 0.0, 0.0, 0.0, 0.0, 0.0, 0.0, 0.0, 0.0, 0.0, 0.0, 0.0, 0.0, 0.0, 0.0, 0.0, 0.0, 0.0, 0.0, 0.0, 0.0, 0.0, 0.0, 0.0, 0.0, 0.0, 0.0, 0.0, 0.0, 0.0, 0.0, 0.0, 0.0, 0.0, 0.0, 0.0, 0.0, 0.0, 0.0, 0.0, 0.0, 0.0, 0.0, 0.0, 0.0, 0.0, 0.0, 0.0, 0.0, 0.0, 0.0, 0.0, 0.0, 0.0, 0.0, 0.0, 0.0, 0.0, 0.0, 0.0, 0.0, 0.0, 0.0, 0.0, 0.0, 0.0, 0.0, 0.0, 0.0, 0.0, 0.0, 0.0, 0.0, 0.0, 0.0, 0.0, 0.0, 0.0, 0.0, 0.0, 0.0, 0.0, 0.0, 0.0, 0.0, 0.0, 0.0, 0.0, 0.0, 0.0, 0.0, 0.0, 0.0, 0.0, 0.0, 0.0, 0.0, 0.0, 0.0, 0.0, 0.0, 0.0, 0.0, 0.0, 0.0, 0.0, 0.0, 0.0, 0.0, 0.0, 0.0, 0.0, 0.0, 0.0, 0.0, 0.0, 0.0, 0.0, 0.0, 0.0, 0.0, 0.0, 0.0, 0.0, 0.0, 0.0, 0.0, 0.0, 0.0, 0.0, 0.0, 0.0, 0.0, 0.0, 0.0, 0.0, 0.0, 0.0, 0.0, 0.0, 0.0, 0.0, 0.0, 0.0, 0.0, 0.0, 0.0, 0.0, 0.0, 0.0, 0.0, 0.0, 0.0, 0.0, 0.0, 0.0, 0.0, 0.0, 0.0, 0.0, 0.0, 0.0, 0.0, 0.0, 0.0, 0.0, 0.0, 0.0, 0.0, 0.0, 0.0, 0.0, 0.0, 0.0, 0.0, 0.0, 0.0, 0.0, 0.0, 0.0, 0.0, 0.0, 0.0, 0.0, 0.0, 0.0, 0.0, 0.0, 0.0, 0.0, 0.0, 0.0, 0.0, 0.0, 0.0, 0.0, 0.0, 0.0, 0.0, 0.0, 0.0, 0.0, 0.0, 0.0, 0.0, 0.0, 0.0, 0.0, 0.0, 0.0, 0.0, 0.0, 0.0, 0.0, 0.0, 0.0, 0.0, 0.0, 0.0, 0.0, 0.0, 0.0, 0.0, 0.0, 0.0, 0.0, 0.0, 0.0, 0.0, 0.0, 0.0, 0.0, 0.0, 0.0, 0.0, 0.0, 0.0, 0.0, 0.0, 0.0, 0.0, 0.0, 0.0, 0.0, 0.0, 0.0, 0.0, 0.0, 0.0, 0.0, 0.0, 0.0, 0.0, 0.0, 0.0, 0.0, 0.0, 0.0, 0.0, 0.0, 0.0, 0.0, 0.0, 0.0, 0.0, 0.0, 0.0, 0.0, 0.0, 0.0, 0.0, 0.0, 0.0, 0.0, 0.0, 0.0, 0.0, 0.0, 0.0, 0.0, 0.0, 0.0, 0.0, 0.0, 0.0, 0.0, 0.0, 0.0, 0.0, 0.0, 0.0, 0.0, 0.0, 0.0, 0.0, 0.0, 0.0, 0.0, 0.0, 0.0, 0.0, 0.0, 0.0, 0.0, 0.0, 0.0, 0.0, 0.0, 0.0, 0.0, 0.0, 0.0, 0.0, 0.0, 0.0, 0.0, 0.0, 0.0, 0.0, 0.0, 0.0, 0.0, 0.0, 0.0, 0.0, 0.0, 0.0, 0.0, 0.0, 0.0, 0.0, 0.0, 0.0, 0.0, 0.0, 0.0, 0.0, 0.0, 0.0, 0.0, 0.0, 0.0, 0.0, 0.0, 0.0, 0.0, 0.0, 0.0, 0.0, 0.0, 0.0, 0.0, 0.0, 0.0, 0.0, 0.0, 0.0, 0.0, 0.0, 0.0, 0.0, 0.0, 0.0, 0.0, 0.0, 0.0, 0.0, 0.0, 0.0, 0.0, 0.0, 0.0, 0.0, 0.0, 0.0, 0.0, 0.0, 0.0, 0.0, 0.0, 0.0, 0.0, 0.0, 0.0, 0.0, 0.0, 0.0, 0.0, 0.0, 0.0, 0.0, 0.0, 0.0, 0.0, 0.0, 0.0, 0.0, 0.0, 0.0, 0.0, 0.0, 0.0, 0.0, 0.0, 0.0, 0.0, 0.0, 0.0, 0.0, 0.0, 0.0, 0.0, 0.0, 0.0, 0.0, 0.0, 0.0, 0.0, 0.0, 0.0, 0.0, 0.0, 0.0, 0.0, 0.0, 0.0, 0.0, 0.0, 0.0, 0.0, 0.0, 0.0, 0.0, 0.0, 0.0, 0.0, 0.0, 0.0, 0.0, 0.0, 0.0, 0.0, 0.0, 0.0, 0.0, 0.0, 0.0, 0.0, 0.0, 0.0, 0.0, 0.0, 0.0, 0.0, 0.0, 0.0, 0.0, 0.0, 0.0, 0.0, 0.0, 0.0, 0.0, 0.0, 0.0, 0.0, 0.0, 0.0, 0.0, 0.0, 0.0, 0.0, 0.0, 0.0, 0.0, 0.0, 0.0, 0.0, 0.0, 0.0, 0.0, 0.0, 0.0, 0.0, 0.0, 0.0, 0.0, 0.0, 0.0, 0.0, 0.0, 0.0, 0.0, 0.0, 0.0, 0.0, 0.0, 0.0, 0.0, 0.0, 0.0, 0.0, 0.0, 0.0, 0.0, 0.0, 0.0, 0.0, 0.0, 0.0, 0.0, 0.0, 0.0, 0.0, 0.0, 0.0, 0.0, 0.0, 0.0, 0.0, 0.0, 0.0, 0.0, 0.0, 0.0, 0.0, 0.0, 0.0, 0.0, 0.0, 0.0, 0.0, 0.0, 0.0, 0.0, 0.0, 0.0, 0.0, 0.0, 0.0, 0.0, 0.0, 0.0, 0.0, 0.0, 0.0, 0.0, 0.0, 0.0, 0.0, 0.0, 0.0, 0.0, 0.0, 0.0, 0.0, 0.0, 0.0, 0.0, 0.0, 0.0, 0.0, 0.0, 0.0, 0.0, 0.0, 0.0, 0.0, 0.0, 0.0, 0.0, 0.0, 0.0, 0.0, 0.0, 0.0, 0.0, 0.0, 0.0, 0.0, 0.0, 0.0, 0.0, 0.0, 0.0, 0.0, 0.0, 0.0, 0.0, 0.0, 0.0, 0.0, 0.0, 0.0, 0.0, 0.0, 0.0, 0.0, 0.0, 0.0, 0.0, 0.0, 0.0, 0.0, 0.0, 0.0, 0.0, 0.0, 0.0, 0.0, 0.0, 0.0, 0.0, 0.0, 0.0, 0.0, 0.0, 0.0, 0.0, 0.0, 0.0, 0.0, 0.0, 0.0, 0.0, 0.0, 0.0, 0.0, 0.0, 0.0, 0.0, 0.0, 0.0, 0.0, 0.0, 0.0, 0.0, 0.0, 0.0, 0.0, 0.0, 0.0, 0.0, 0.0, 0.0, 0.0, 0.0, 0.0, 0.0, 0.0, 0.0, 0.0, 0.0, 0.0, 0.0, 0.0, 0.0, 0.0, 0.0, 0.0, 0.0, 0.0, 0.0, 0.0, 0.0, 0.0, 0.0, 0.0, 0.0, 0.0, 0.0, 0.0, 0.0, 0.0, 0.0, 0.0, 0.0, 0.0, 0.0, 0.0, 0.0, 0.0, 0.0, 0.0, 0.0, 0.0, 0.0, 0.0, 0.0, 0.0, 0.0, 0.0, 0.0, 0.0, 0.0, 0.0, 0.0, 0.0, 0.0, 0.0, 0.0, 0.0, 0.0, 0.0, 0.0, 0.0, 0.0, 0.0, 0.0, 0.0, 0.0, 0.0, 0.0, 0.0, 0.0, 0.0, 0.0, 0.0, 0.0, 0.0, 0.0, 0.0, 0.0, 0.0, 0.0, 0.0, 0.0, 0.0, 0.0, 0.0, 0.0, 0.0, 0.0, 0.0, 0.0, 0.0, 0.0, 0.0, 0.0, 0.0, 0.0, 0.0, 0.0, 0.0, 0.0, 0.0, 0.0, 0.0, 0.0, 0.0, 0.0, 0.0, 0.0, 0.0, 0.0, 0.0, 0.0, 0.0, 0.0, 0.0, 0.0, 0.0, 0.0, 0.0, 0.0, 0.0, 0.0, 0.0, 0.0, 0.0, 0.0, 0.0, 0.0, 0.0, 0.0, 0.0, 0.0, 0.0, 0.0, 0.0, 0.0, 0.0, 0.0, 0.0, 0.0, 0.0, 0.0, 0.0, 0.0, 0.0, 0.0, 0.0, 0.0, 0.0, 0.0, 0.0, 0.0, 0.0, 0.0, 0.0, 0.0, 0.0, 0.0, 0.0, 0.0, 0.0, 0.0, 0.0, 0.0, 0.0, 0.0, 0.0, 0.0, 0.0, 0.0, 0.0, 0.0, 0.0, 0.0, 0.0, 0.0, 0.0, 0.0, 0.0, 0.0, 0.0, 0.0, 0.0, 0.0, 0.0, 0.0, 0.0, 0.0, 0.0, 0.0, 0.0, 0.0, 0.0, 0.0, 0.0, 0.0, 0.0, 0.0, 0.0, 0.0, 0.0, 0.0, 0.0, 0.0, 0.0, 0.0, 0.0, 0.0, 0.0, 0.0, 0.0, 0.0, 0.0, 0.0, 0.0, 0.0, 0.0, 0.0, 0.0, 0.0, 0.0, 0.0, 0.0, 0.0, 0.0, 0.0, 0.0, 0.0, 0.0, 0.0, 0.0, 0.0, 0.0, 0.0, 0.0, 0.0, 0.0, 0.0, 0.0, 0.0, 0.0, 0.0, 0.0, 0.0, 0.0, 0.0, 0.0, 0.0, 0.0, 0.0, 0.0, 0.0, 0.0, 0.0, 0.0, 0.0, 0.0, 0.0, 0.0, 0.0, 0.0, 0.0, 0.0, 0.0, 0.0, 0.0, 0.0, 0.0, 0.0, 0.0, 0.0, 0.0, 0.0, 0.0, 0.0, 0.0, 0.0, 0.0, 0.0, 0.0, 0.0, 0.0, 0.0, 0.0, 0.0, 0.0, 0.0, 0.0, 0.0, 0.0, 0.0, 0.0, 0.0, 0.0, 0.0, 0.0, 0.0, 0.0, 0.0, 0.0, 0.0, 0.0, 0.0, 0.0, 0.0, 0.0, 0.0, 0.0, 0.0, 0.0, 0.0, 0.0, 0.0, 0.0, 0.0, 0.0, 0.0, 0.0, 0.0, 0.0, 0.0, 0.0, 0.0, 0.0, 0.0, 0.0, 0.0, 0.0, 0.0, 0.0, 0.0, 0.0, 0.0, 0.0, 0.0, 0.0, 0.0, 0.0, 0.0, 0.0, 0.0, 0.0, 0.0, 0.0, 0.0, 0.0, 0.0, 0.0, 0.0, 0.0, 0.0, 0.0, 0.0, 0.0, 0.0, 0.0, 0.0, 0.0, 0.0, 0.0, 0.0, 0.0, 0.0, 0.0, 0.0, 0.0, 0.0, 0.0, 0.0, 0.0, 0.0, 0.0, 0.0, 0.0, 0.0, 0.0, 0.0, 0.0, 0.0, 0.0, 0.0, 0.0, 0.0, 0.0, 0.0, 0.0, 0.0, 0.0, 0.0, 0.0, 0.0, 0.0, 0.0, 0.0, 0.0, 0.0, 0.0, 0.0, 0.0, 0.0, 0.0, 0.0, 0.0, 0.0, 0.0, 0.0, 0.0, 0.0, 0.0, 0.0, 0.0, 0.0, 0.0, 0.0, 0.0, 0.0, 0.0, 0.0, 0.0, 0.0, 0.0, 0.0, 0.0, 0.0, 0.0, 0.0, 0.0, 0.0, 0.0, 0.0, 0.0, 0.0, 0.0, 0.0, 0.0, 0.0, 0.0, 0.0, 0.0, 0.0, 0.0, 0.0, 0.0, 0.0, 0.0, 0.0, 0.0, 0.0, 0.0, 0.0, 0.0, 0.0, 0.0, 0.0, 0.0, 0.0, 0.0, 0.0, 0.0, 0.0, 0.0, 0.0, 0.0, 0.0, 0.0, 0.0, 0.0, 0.0, 0.0, 0.0, 0.0, 0.0, 0.0, 0.0, 0.0, 0.0, 0.0, 0.0, 0.0, 0.0, 0.0, 0.0, 0.0, 0.0, 0.0, 0.0, 0.0, 0.0, 0.0, 0.0, 0.0, 0.0, 0.0, 0.0, 0.0, 0.0, 0.0, 0.0, 0.0, 0.0, 0.0, 0.0, 0.0, 0.0, 0.0, 0.0, 0.0, 0.0, 0.0, 0.0, 0.0, 0.0, 0.0, 0.0, 0.0, 0.0, 0.0, 0.0, 0.0, 0.0, 0.0, 0.0, 0.0, 0.0, 0.0, 0.0, 0.0, 0.0, 0.0, 0.0, 0.0, 0.0, 0.0, 0.0, 0.0, 0.0, 0.0, 0.0, 0.0, 0.0, 0.0, 0.0, 0.0, 0.0, 0.0, 0.0, 0.0, 0.0, 0.0, 0.0, 0.0, 0.0, 0.0, 0.0, 0.0, 0.0, 0.0, 0.0, 0.0, 0.0, 0.0, 0.0, 0.0, 0.0, 0.0, 0.0, 0.0, 0.0, 0.0, 0.0, 0.0, 0.0, 0.0, 0.0, 0.0, 0.0, 0.0, 0.0])
me_cube_001.update()

# ---- objects
ob_lidar_stand = bpy.data.objects.new('lidar_stand', me_cube_001)

# ---- transforms, parenting, visibility, modifiers, constraints
ob_lidar_stand.location = (28.9, 111.0, -125.7)
ob_lidar_stand.rotation_euler = (-1.571, 1.571, 1.561)

# ---- collection membership
scene.collection.objects.link(ob_lidar_stand)

# ---- scene / render settings (as saved in the file)
scene.frame_start = 1; scene.frame_end = 250; scene.frame_set(108)
scene.render.engine = 'BLENDER_EEVEE_NEXT'
scene.cycles.use_denoising = False
scene.cycles.samples = 128
scene.cycles.sampling_pattern = 'TABULATED_SOBOL'
scene.cycles.use_adaptive_sampling = False
scene.cycles.use_light_tree = False
scene.view_settings.view_transform = 'Filmic'
scene.unit_settings.scale_length = 0.001
bpy.context.view_layer.update()

# ---- added for rendering (the .blend has no active camera and no usable light): camera, sun
cam_auto = bpy.data.cameras.new('AutoCamera')
cam_auto.lens = 50.0
cam_auto.sensor_width = 36.0
cam_auto.clip_end = 1125.3
ob_auto_camera = bpy.data.objects.new('AutoCamera', cam_auto)
scene.collection.objects.link(ob_auto_camera)
ob_auto_camera.location = (63.6432, -77.3388, 58.319)
ob_auto_camera.rotation_euler = (1.09748, -7.21219e-08, 0.694738)
scene.camera = ob_auto_camera
light_auto_sun = bpy.data.lights.new('AutoSun', 'SUN')
light_auto_sun.energy = 3.0
light_auto_sun.angle = 0.0523599
ob_auto_sun = bpy.data.objects.new('AutoSun', light_auto_sun)
scene.collection.objects.link(ob_auto_sun)
ob_auto_sun.rotation_euler = (0.872665, 0.174533, 0.523599)
bpy.context.view_layer.update()

